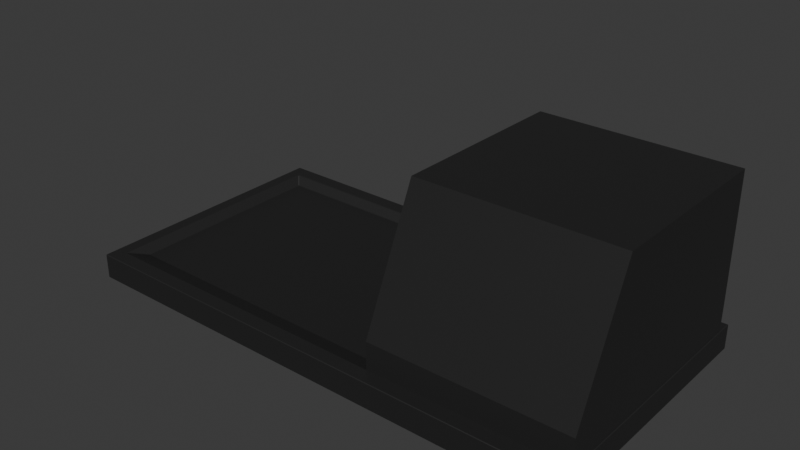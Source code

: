 # Source: Out_Machine.blend  (saved by Blender 4.4.32; exported with 4.5.12 LTS)
import bpy
from mathutils import Matrix  # noqa: F401  (used for matrix-valued properties, if any)

bpy.ops.wm.read_factory_settings(use_empty=True)
scene = bpy.context.scene
scene.name = 'Scene'

# ---- collections
col_collection = bpy.data.collections.new('Collection'); scene.collection.children.link(col_collection)

# ---- materials (node trees are filled in below, after node groups)
mat_m_carpenter_machine = bpy.data.materials.new('M_Carpenter_Machine')
mat_m_carpenter_machine.alpha_threshold = 0.0
mat_m_carpenter_machine.roughness = 0.5
mat_m_carpenter_machine.line_color = (0.0, 0.0, 0.0, 1.0)

# ---- material node trees
mat_m_carpenter_machine.use_nodes = True; mat_m_carpenter_machine.node_tree.nodes.clear()
_N = mat_m_carpenter_machine.node_tree.nodes; _L = mat_m_carpenter_machine.node_tree.links
n0 = _N.new('ShaderNodeOutputMaterial'); n0.name = 'Material Output'; n0.location = (300, 300)
n1 = _N.new('ShaderNodeBsdfPrincipled'); n1.name = 'Principled BSDF'; n1.location = (10, 300)
n1.inputs[0].default_value = (0.0186, 0.0186, 0.0186, 1.0)
n1.inputs[3].default_value = 1.45
_L.new(n1.outputs[0], n0.inputs[0])
n0.is_active_output = True

# ---- world
world_world = bpy.data.worlds.new('World'); scene.world = world_world
world_world.use_nodes = True; world_world.node_tree.nodes.clear()
_N = world_world.node_tree.nodes; _L = world_world.node_tree.links
n0 = _N.new('ShaderNodeOutputWorld'); n0.name = 'World Output'; n0.location = (300, 300)
n1 = _N.new('ShaderNodeBackground'); n1.name = 'Background'; n1.location = (10, 300)
n1.inputs[0].default_value = (0.05088, 0.05088, 0.05088, 1.0)
_L.new(n1.outputs[0], n0.inputs[0])
n0.is_active_output = True
world_world.color = (0.05088, 0.05088, 0.05088)
world_world.sun_shadow_jitter_overblur = 0.0

# ---- meshes
me_cube = bpy.data.meshes.new('Cube')
me_cube.from_pydata([(0.9219, 0.5882, 0.0), (-0.9184, 0.5882, 0.0), (-0.9184, -1.0, 0.0), (0.9184, -1.0, 0.0), (-1.0, 0.4955, 0.0), (-1.0, -0.9073, 0.0), (2.079, 0.5882, 0.1437), (2.079, 0.5882, 0.0), (2.079, -1.0, 0.1437), (2.075, -0.9964, 0.1473), (-0.9964, 0.5882, 0.1437), (-1.0, 0.5846, 0.1437), (-0.9964, 0.5846, 0.1473), (-1.0, 0.5846, 0.0), (-0.9964, 0.5882, 0.0), (-1.0, -0.9964, 0.1437), (-0.9964, -1.0, 0.1437), (-0.9964, -0.9964, 0.1473), (-0.9964, -1.0, 0.0), (-1.0, -0.9964, 0.0), (0.9184, -0.9964, 0.1473), (0.9184, -1.0, 0.1437), (-0.9184, -1.0, 0.1437), (-0.9184, -0.9964, 0.1473), (-0.9184, 0.5846, 0.1473), (-0.9184, 0.5882, 0.1437), (0.9219, 0.5882, 0.1437), (0.9219, 0.5846, 0.1473), (2.075, 0.4955, 0.1473), (2.075, -0.9073, 0.1473), (-0.9964, -0.9073, 0.1473), (-1.0, -0.9073, 0.1437), (-1.0, 0.4955, 0.1437), (-0.9964, 0.4955, 0.1473), (0.8797, 0.4486, 0.1027), (0.8754, 0.4529, 0.1026), (0.8737, 0.4469, 0.1), (0.8797, -0.7875, 0.1027), (0.8737, -0.7884, 0.1), (-0.8797, 0.4486, 0.1027), (-0.8737, 0.4469, 0.1), (-0.8754, 0.4529, 0.1026), (-0.8797, -0.7875, 0.1027), (-0.8737, -0.7884, 0.1), (0.916, 0.4886, 0.1446), (0.9219, 0.4991, 0.1473), (0.9119, 0.4931, 0.1447), (0.916, -0.8929, 0.1446), (0.9199, -0.9163, 0.149), (-0.916, 0.4886, 0.1446), (-0.9119, 0.4931, 0.1447), (-0.9219, 0.4991, 0.1473), (-0.916, -0.8929, 0.1446), (-0.9199, -0.9163, 0.149), (2.079, -1.0, 0.0), (2.075, 0.5846, 0.1473), (2.079, 0.4955, 0.0), (2.079, 0.4955, 0.1437), (2.079, -0.9073, 0.1437), (2.079, -0.9073, 0.0), (2.076, 0.4956, 0.3091), (2.076, -0.9072, 0.3091), (0.92, -0.9162, 0.3109), (0.922, 0.4992, 0.3091), (2.076, 0.4961, 1.057), (2.076, -0.5716, 1.057), (0.9206, -0.5806, 1.059), (0.9226, 0.4997, 1.057)], [], [(48, 53, 23, 20), (53, 30, 17, 23), (24, 12, 33, 51), (29, 48, 20, 9), (55, 27, 45, 28), (4, 32, 11, 13), (27, 24, 51, 45), (14, 10, 25, 1), (3, 21, 22, 2), (1, 25, 26, 0), (41, 35, 46, 50), (54, 8, 21, 3), (51, 33, 30, 53), (0, 26, 6, 7), (45, 48, 62, 63), (2, 22, 16, 18), (34, 37, 47, 44), (19, 15, 31, 5), (5, 31, 32, 4), (36, 40, 43, 38), (38, 43, 53, 48), (42, 39, 49, 52), (10, 11, 12), (15, 16, 17), (34, 35, 36), (39, 40, 41), (44, 45, 46), (49, 50, 51), (18, 16, 15, 19), (10, 14, 13, 11), (23, 17, 16, 22), (33, 12, 11, 32), (27, 55, 6, 26), (9, 20, 21, 8), (20, 23, 22, 21), (12, 24, 25, 10), (24, 27, 26, 25), (17, 30, 31, 15), (30, 33, 32, 31), (44, 47, 48, 45), (51, 53, 52, 49), (50, 46, 45, 51), (36, 38, 37, 34), (39, 42, 43, 40), (40, 36, 35, 41), (46, 35, 34, 44), (38, 48, 47, 37), (53, 43, 42, 52), (41, 50, 49, 39), (6, 55, 28, 57), (56, 7, 6, 57), (8, 58, 29, 9), (54, 59, 58, 8), (29, 58, 57, 28), (56, 57, 58, 59), (62, 61, 65, 66), (48, 29, 61, 62), (29, 28, 60, 61), (28, 45, 63, 60), (64, 67, 66, 65), (63, 62, 66, 67), (60, 63, 67, 64), (61, 60, 64, 65)])
_k = set([(0, 1), (0, 7), (1, 14), (2, 3), (2, 18), (3, 54), (4, 5), (4, 13), (5, 19), (6, 26), (8, 21), (9, 20), (9, 29), (10, 14), (10, 25), (11, 13), (11, 32), (12, 24), (12, 33), (15, 19), (15, 31), (16, 18), (16, 22), (17, 23), (17, 30), (20, 23), (21, 22), (24, 27), (25, 26), (27, 55), (28, 29), (28, 55), (29, 61), (30, 33), (31, 32), (34, 37), (34, 44), (35, 41), (35, 46), (36, 38), (36, 40), (37, 47), (38, 43), (38, 48), (39, 42), (39, 49), (40, 43), (41, 50), (42, 52), (43, 53), (44, 47), (45, 48), (45, 51), (46, 50), (48, 53), (48, 62), (49, 52), (51, 53), (60, 61), (61, 62), (61, 65), (62, 63), (62, 66), (64, 65), (65, 66), (66, 67)])
me_cube.attributes.new('sharp_edge', 'BOOLEAN', 'EDGE').data.foreach_set('value', [ (min(e.vertices), max(e.vertices)) in _k for e in me_cube.edges])
_uv = me_cube.uv_layers.new(name='UVMap')
_uv.uv.foreach_set('vector', [0.635, 0.7395, 0.865, 0.7395, 0.8648, 0.7496, 0.6352, 0.7496, 0.865, 0.7395, 0.8746, 0.7384, 0.8746, 0.7496, 0.8648, 0.7496, 0.8648, 0.5004, 0.8746, 0.5004, 0.8746, 0.5116, 0.8652, 0.5111, 0.625, 0.7384, 0.6352, 0.7395, 0.6352, 0.7496, 0.625, 0.7496, 0.625, 0.5004, 0.6352, 0.5004, 0.6352, 0.5111, 0.625, 0.5116, 0.375, 0.2384, 0.619, 0.2384, 0.619, 0.2496, 0.375, 0.2496, 0.6352, 0.5004, 0.8648, 0.5004, 0.8652, 0.5111, 0.6348, 0.5111, 0.375, 0.2504, 0.619, 0.2504, 0.619, 0.2602, 0.375, 0.2602, 0.375, 0.7602, 0.619, 0.7602, 0.619, 0.9898, 0.375, 0.9898, 0.375, 0.2602, 0.619, 0.2602, 0.619, 0.4898, 0.375, 0.4898, 0.8594, 0.5213, 0.6406, 0.5213, 0.636, 0.5121, 0.864, 0.5121, 0.375, 0.75, 0.619, 0.75, 0.619, 0.7602, 0.375, 0.7602, 0.8652, 0.5111, 0.8746, 0.5116, 0.8746, 0.7384, 0.865, 0.7395, 0.375, 0.4898, 0.619, 0.4898, 0.619, 0.5, 0.375, 0.5, 0.6352, 0.5111, 0.6352, 0.7395, 0.6352, 0.7395, 0.6352, 0.5111, 0.375, 0.9898, 0.619, 0.9898, 0.619, 0.9996, 0.375, 0.9996, 0.64, 0.5218, 0.64, 0.7278, 0.6355, 0.7369, 0.6355, 0.5127, 0.375, 0.0004445, 0.619, 0.0004445, 0.619, 0.01158, 0.375, 0.01158, 0.375, 0.01158, 0.619, 0.01158, 0.619, 0.2384, 0.375, 0.2384, 0.6408, 0.5223, 0.8592, 0.5223, 0.8592, 0.7282, 0.6408, 0.7282, 0.6408, 0.7282, 0.8592, 0.7282, 0.865, 0.7391, 0.635, 0.7391, 0.86, 0.7278, 0.86, 0.5218, 0.8645, 0.5127, 0.8645, 0.7369, 0.619, 0.25, 0.619, 0.2496, 0.625, 0.2496, 0.619, 0.0004445, 0.619, 0.0, 0.625, 0.0004445, 0.64, 0.5218, 0.6406, 0.5213, 0.6408, 0.5223, 0.86, 0.5218, 0.8592, 0.5223, 0.8594, 0.5213, 0.6355, 0.5127, 0.6348, 0.5111, 0.636, 0.5121, 0.8645, 0.5127, 0.864, 0.5121, 0.8652, 0.5111, 0.375, 0.0, 0.619, 0.0, 0.619, 0.0004445, 0.375, 0.0004445, 0.619, 0.2504, 0.375, 0.2504, 0.375, 0.2496, 0.619, 0.2496, 0.625, 0.9898, 0.625, 0.9996, 0.619, 0.9996, 0.619, 0.9898, 0.625, 0.2384, 0.625, 0.2496, 0.619, 0.2496, 0.619, 0.2384, 0.625, 0.4898, 0.625, 0.5, 0.619, 0.5, 0.619, 0.4898, 0.625, 0.75, 0.625, 0.7602, 0.619, 0.7602, 0.619, 0.75, 0.625, 0.7602, 0.625, 0.9898, 0.619, 0.9898, 0.619, 0.7602, 0.625, 0.2504, 0.625, 0.2602, 0.619, 0.2602, 0.619, 0.2504, 0.625, 0.2602, 0.625, 0.4898, 0.619, 0.4898, 0.619, 0.2602, 0.625, 0.0004445, 0.625, 0.01158, 0.619, 0.01158, 0.619, 0.0004445, 0.625, 0.01158, 0.625, 0.2384, 0.619, 0.2384, 0.619, 0.01158, 0.6355, 0.5127, 0.6355, 0.7369, 0.6352, 0.7395, 0.6352, 0.5111, 0.8652, 0.5111, 0.865, 0.7395, 0.8645, 0.7369, 0.8645, 0.5127, 0.864, 0.5121, 0.636, 0.5121, 0.6348, 0.5111, 0.8652, 0.5111, 0.6408, 0.5223, 0.6408, 0.7282, 0.64, 0.7278, 0.64, 0.5218, 0.86, 0.5218, 0.86, 0.7278, 0.8592, 0.7282, 0.8592, 0.5223, 0.8592, 0.5223, 0.6408, 0.5223, 0.6406, 0.5213, 0.8594, 0.5213, 0.636, 0.5121, 0.6406, 0.5213, 0.64, 0.5218, 0.6355, 0.5127, 0.6408, 0.7282, 0.635, 0.7391, 0.6355, 0.7369, 0.64, 0.7278, 0.865, 0.7391, 0.8592, 0.7282, 0.86, 0.7278, 0.8645, 0.7369, 0.8594, 0.5213, 0.864, 0.5121, 0.8645, 0.5127, 0.86, 0.5218, 0.619, 0.5, 0.625, 0.5004, 0.625, 0.5116, 0.0, 0.0, 0.0, 0.0, 0.375, 0.5, 0.619, 0.5, 0.0, 0.0, 0.619, 0.75, 0.0, 0.0, 0.625, 0.7384, 0.625, 0.75, 0.375, 0.75, 0.0, 0.0, 0.0, 0.0, 0.619, 0.75, 0.625, 0.7384, 0.0, 0.0, 0.0, 0.0, 0.625, 0.5116, 0.0, 0.0, 0.0, 0.0, 0.0, 0.0, 0.0, 0.0, 0.6352, 0.7395, 0.625, 0.7384, 0.625, 0.7384, 0.6352, 0.7395, 0.6352, 0.7395, 0.625, 0.7384, 0.625, 0.7384, 0.6352, 0.7395, 0.625, 0.7384, 0.625, 0.5116, 0.625, 0.5116, 0.625, 0.7384, 0.625, 0.5116, 0.6352, 0.5111, 0.6352, 0.5111, 0.625, 0.5116, 0.625, 0.5116, 0.6352, 0.5111, 0.6352, 0.7395, 0.625, 0.7384, 0.6352, 0.5111, 0.6352, 0.7395, 0.6352, 0.7395, 0.6352, 0.5111, 0.625, 0.5116, 0.6352, 0.5111, 0.6352, 0.5111, 0.625, 0.5116, 0.625, 0.7384, 0.625, 0.5116, 0.625, 0.5116, 0.625, 0.7384])
me_cube.materials.append(mat_m_carpenter_machine)
me_cube.use_mirror_vertex_groups = False
me_cube.update()
me_cube.normals_split_custom_set([tuple(v) for v in zip(*[iter([0.0, -0.02224, 0.9998, 0.0, -0.02224, 0.9998, 0.0, -0.02224, 0.9998, 0.0, -0.02224, 0.9998, -0.01214, -0.01064, 0.9999, -0.01214, -0.01064, 0.9999, -0.01214, -0.01064, 0.9999, -0.01214, -0.01064, 0.9999, -6.993e-08, 0.0, 1.0, -6.993e-08, 0.0, 1.0, -6.993e-08, 0.0, 1.0, -6.993e-08, 0.0, 1.0, 0.0008116, -0.01054, 0.9999, 0.0008116, -0.01054, 0.9999, 0.0008116, -0.01054, 0.9999, 0.0008116, -0.01054, 0.9999, 4.623e-09, 0.0, 1.0, 4.623e-09, 0.0, 1.0, 4.623e-09, 0.0, 1.0, 4.623e-09, 0.0, 1.0, -1.0, 0.0, 0.0, -1.0, 0.0, 0.0, -1.0, 0.0, 0.0, -1.0, 0.0, 0.0, 0.0, 0.0, 1.0, 0.0, 0.0, 1.0, 0.0, 0.0, 1.0, 0.0, 0.0, 1.0, 0.0, 1.0, 0.0, 0.0, 1.0, 0.0, 0.0, 1.0, 0.0, 0.0, 1.0, 0.0, 0.0, -1.0, 0.0, 0.0, -1.0, 0.0, 0.0, -1.0, 0.0, 0.0, -1.0, 0.0, 0.0, 1.0, 0.0, 0.0, 1.0, 0.0, 0.0, 1.0, 0.0, 0.0, 1.0, 0.0, 4.475e-09, -0.7233, 0.6905, 4.475e-09, -0.7233, 0.6905, 4.475e-09, -0.7233, 0.6905, 4.475e-09, -0.7233, 0.6905, 0.0, -1.0, 0.0, 0.0, -1.0, 0.0, 0.0, -1.0, 0.0, 0.0, -1.0, 0.0, -0.01177, 0.0006238, 0.9999, -0.01177, 0.0006238, 0.9999, -0.01177, 0.0006238, 0.9999, -0.01177, 0.0006238, 0.9999, 0.0, 1.0, 0.0, 0.0, 1.0, 0.0, 0.0, 1.0, 0.0, 0.0, 1.0, 0.0, -1.0, 0.001452, 0.0007696, -1.0, 0.001452, 0.0007696, -1.0, 0.001452, 0.0007696, -1.0, 0.001452, 0.0007696, 0.0, -1.0, 0.0, 0.0, -1.0, 0.0, 0.0, -1.0, 0.0, 0.0, -1.0, 0.0, -0.7553, 5.132e-08, 0.6554, -0.7553, 5.132e-08, 0.6554, -0.7553, 5.132e-08, 0.6554, -0.7553, 5.132e-08, 0.6554, -1.0, 0.0, 0.0, -1.0, 0.0, 0.0, -1.0, 0.0, 0.0, -1.0, 0.0, 0.0, -1.0, 0.0, 0.0, -1.0, 0.0, 0.0, -1.0, 0.0, 0.0, -1.0, 0.0, 0.0, 0.0, 0.0, 1.0, 0.0, 0.0, 1.0, 0.0, 0.0, 1.0, 0.0, 0.0, 1.0, 0.0, 0.358, 0.9337, 0.0, 0.358, 0.9337, 0.0, 0.358, 0.9337, 0.0, 0.358, 0.9337, 0.7553, -5.132e-08, 0.6554, 0.7553, -5.132e-08, 0.6554, 0.7553, -5.132e-08, 0.6554, 0.7553, -5.132e-08, 0.6554, -0.5774, 0.5773, 0.5773, -0.5774, 0.5773, 0.5773, -0.5774, 0.5773, 0.5773, -0.5774, -0.5773, 0.5773, -0.5774, -0.5773, 0.5773, -0.5774, -0.5773, 0.5773, -0.3188, -0.2966, 0.9002, -0.3188, -0.2966, 0.9002, -0.3188, -0.2966, 0.9002, 0.3188, -0.2966, 0.9002, 0.3188, -0.2966, 0.9002, 0.3188, -0.2966, 0.9002, -0.1525, -0.1638, 0.9746, -0.1525, -0.1638, 0.9746, -0.1525, -0.1638, 0.9746, 0.1525, -0.1638, 0.9746, 0.1525, -0.1638, 0.9746, 0.1525, -0.1638, 0.9746, -0.7071, -0.7071, 0.0, -0.7071, -0.7071, 0.0, -0.7071, -0.7071, 0.0, -0.7071, -0.7071, 0.0, -0.7071, 0.7071, 0.0, -0.7071, 0.7071, 0.0, -0.7071, 0.7071, 0.0, -0.7071, 0.7071, 0.0, 0.0, -0.7071, 0.7071, 0.0, -0.7071, 0.7071, 0.0, -0.7071, 0.7071, 0.0, -0.7071, 0.7071, -0.7071, 0.0, 0.7071, -0.7071, 0.0, 0.7071, -0.7071, 0.0, 0.7071, -0.7071, 0.0, 0.7071, 0.0, 0.7071, 0.7071, 0.0, 0.7071, 0.7071, 0.0, 0.7071, 0.7071, 0.0, 0.7071, 0.7071, 0.0, -0.7071, 0.7071, 0.0, -0.7071, 0.7071, 0.0, -0.7071, 0.7071, 0.0, -0.7071, 0.7071, 0.0, -0.7071, 0.7071, 0.0, -0.7071, 0.7071, 0.0, -0.7071, 0.7071, 0.0, -0.7071, 0.7071, 0.0, 0.7071, 0.7071, 0.0, 0.7071, 0.7071, 0.0, 0.7071, 0.7071, 0.0, 0.7071, 0.7071, 0.0, 0.7071, 0.7071, 0.0, 0.7071, 0.7071, 0.0, 0.7071, 0.7071, 0.0, 0.7071, 0.7071, -0.7071, 0.0, 0.7071, -0.7071, 0.0, 0.7071, -0.7071, 0.0, 0.7071, -0.7071, 0.0, 0.7071, -0.7071, 0.0, 0.7071, -0.7071, 0.0, 0.7071, -0.7071, 0.0, 0.7071, -0.7071, 0.0, 0.7071, -0.5919, 0.0009482, 0.806, -0.5919, 0.0009482, 0.806, -0.5919, 0.0009482, 0.806, -0.5919, 0.0009482, 0.806, 0.5919, 0.0009482, 0.806, 0.5919, 0.0009482, 0.806, 0.5919, 0.0009482, 0.806, 0.5919, 0.0009482, 0.806, 4.854e-09, -0.3934, 0.9194, 4.854e-09, -0.3934, 0.9194, 4.854e-09, -0.3934, 0.9194, 4.854e-09, -0.3934, 0.9194, -0.4103, 5.382e-07, 0.912, -0.4103, 5.382e-07, 0.912, -0.4103, 5.382e-07, 0.912, -0.4103, 5.382e-07, 0.912, 0.4103, 5.18e-07, 0.912, 0.4103, 5.18e-07, 0.912, 0.4103, 5.18e-07, 0.912, 0.4103, 5.18e-07, 0.912, 0.0, -0.3934, 0.9194, 0.0, -0.3934, 0.9194, 0.0, -0.3934, 0.9194, 0.0, -0.3934, 0.9194, -0.4431, -0.4244, 0.7897, -0.4431, -0.4244, 0.7897, -0.4431, -0.4244, 0.7897, -0.4431, -0.4244, 0.7897, -0.5784, 0.1104, 0.8082, -0.5784, 0.1104, 0.8082, -0.5784, 0.1104, 0.8082, -0.5784, 0.1104, 0.8082, 0.5784, 0.1104, 0.8082, 0.5784, 0.1104, 0.8082, 0.5784, 0.1104, 0.8082, 0.5784, 0.1104, 0.8082, 0.4431, -0.4244, 0.7897, 0.4431, -0.4244, 0.7897, 0.4431, -0.4244, 0.7897, 0.4431, -0.4244, 0.7897, 0.7232, 0.0, 0.6906, 0.7232, 0.0, 0.6906, 0.7232, 0.0, 0.6906, 0.7232, 0.0, 0.6906, 1.0, 0.0, 0.0, 1.0, 0.0, 0.0, 1.0, 0.0, 0.0, 1.0, 0.0, 0.0, 0.7232, 0.0, 0.6906, 0.7232, 0.0, 0.6906, 0.7232, 0.0, 0.6906, 0.7232, 0.0, 0.6906, 1.0, 0.0, 0.0, 1.0, 0.0, 0.0, 1.0, 0.0, 0.0, 1.0, 0.0, 0.0, 0.7232, 0.0, 0.6906, 0.7232, 0.0, 0.6906, 0.7232, 0.0, 0.6906, 0.7232, 0.0, 0.6906, 1.0, 0.0, 0.0, 1.0, 0.0, 0.0, 1.0, 0.0, 0.0, 1.0, 0.0, 0.0, 0.007715, -0.9124, 0.4093, 0.007715, -0.9124, 0.4093, 0.007715, -0.9124, 0.4093, 0.007715, -0.9124, 0.4093, 0.007764, -1.0, 0.000626, 0.007764, -1.0, 0.000626, 0.007764, -1.0, 0.000626, 0.007764, -1.0, 0.000626, 1.0, 0.0, -0.0007705, 1.0, 0.0, -0.0007705, 1.0, 0.0, -0.0007705, 1.0, 0.0, -0.0007705, 0.003083, 1.0, -0.0006341, 0.003083, 1.0, -0.0006341, 0.003083, 1.0, -0.0006341, 0.003083, 1.0, -0.0006341, 0.0007698, 0.000829, 1.0, 0.0007698, 0.000829, 1.0, 0.0007698, 0.000829, 1.0, 0.0007698, 0.000829, 1.0, -1.0, 0.001646, 0.0004007, -1.0, 0.001646, 0.0004007, -1.0, 0.001646, 0.0004007, -1.0, 0.001646, 0.0004007, 0.003083, 1.0, -0.0006342, 0.003083, 1.0, -0.0006342, 0.003083, 1.0, -0.0006342, 0.003083, 1.0, -0.0006342, 1.0, 0.0, -0.0007705, 1.0, 0.0, -0.0007705, 1.0, 0.0, -0.0007705, 1.0, 0.0, -0.0007705])] * 3)])

# ---- objects
ob_m_carpentermachine = bpy.data.objects.new('M_CarpenterMachine', me_cube)

# ---- transforms, parenting, visibility, modifiers, constraints
ob_m_carpentermachine.location = (0.0, 0.0, 0.0)
ob_m_carpentermachine.lock_rotations_4d = False
ob_m_carpentermachine.empty_display_type = 'ARROWS'
ob_m_carpentermachine.lineart.crease_threshold = 0.0

# ---- collection membership
col_collection.objects.link(ob_m_carpentermachine)

# ---- scene / render settings (as saved in the file)
scene.frame_start = 1; scene.frame_end = 250; scene.frame_set(1)
scene.render.engine = 'BLENDER_EEVEE_NEXT'
bpy.context.view_layer.update()

# ---- added for rendering (the .blend has no active camera and no usable light): camera, sun
cam_auto = bpy.data.cameras.new('AutoCamera')
cam_auto.lens = 50.0
cam_auto.sensor_width = 36.0
cam_auto.clip_end = 1000.0
ob_auto_camera = bpy.data.objects.new('AutoCamera', cam_auto)
scene.collection.objects.link(ob_auto_camera)
ob_auto_camera.location = (3.8911, -4.22795, 3.21093)
ob_auto_camera.rotation_euler = (1.09748, -7.21219e-08, 0.694738)
scene.camera = ob_auto_camera
light_auto_sun = bpy.data.lights.new('AutoSun', 'SUN')
light_auto_sun.energy = 3.0
light_auto_sun.angle = 0.0523599
ob_auto_sun = bpy.data.objects.new('AutoSun', light_auto_sun)
scene.collection.objects.link(ob_auto_sun)
ob_auto_sun.rotation_euler = (0.872665, 0.174533, 0.523599)
bpy.context.view_layer.update()
